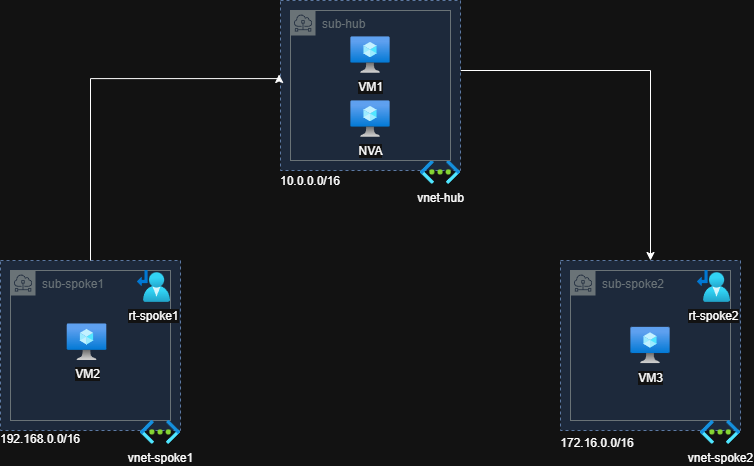

The diagram above was exported from draw.io. Its source (the exported page's mxGraphModel, read from the mxfile embedded in the PNG):
<mxGraphModel dx="1172" dy="622" grid="1" gridSize="10" guides="1" tooltips="1" connect="1" arrows="1" fold="1" page="1" pageScale="1" pageWidth="850" pageHeight="1100" math="0" shadow="0">
  <root>
    <mxCell id="0" />
    <mxCell id="1" parent="0" />
    <mxCell id="RbLG9gXIcjTSN_mWffDZ-3" parent="1" style="rounded=0;whiteSpace=wrap;html=1;dashed=1;strokeColor=#6c8ebf;fillColor=#dae8fc;" value="" vertex="1">
      <mxGeometry height="170" width="180" x="50" y="360" as="geometry" />
    </mxCell>
    <mxCell id="TI6d8gGf9QOIGjhEF2X0-9" parent="1" style="sketch=0;outlineConnect=0;gradientColor=none;html=1;whiteSpace=wrap;fontSize=12;fontStyle=0;shape=mxgraph.aws4.group;grIcon=mxgraph.aws4.group_subnet;strokeColor=#879196;fillColor=none;verticalAlign=top;align=left;spacingLeft=30;fontColor=#879196;dashed=0;" value="sub-spoke1" vertex="1">
      <mxGeometry height="150" width="160" x="60" y="370" as="geometry" />
    </mxCell>
    <mxCell id="RbLG9gXIcjTSN_mWffDZ-4" parent="1" style="rounded=0;whiteSpace=wrap;html=1;dashed=1;strokeColor=#6c8ebf;fillColor=#dae8fc;" value="" vertex="1">
      <mxGeometry height="170" width="180" x="610" y="360" as="geometry" />
    </mxCell>
    <mxCell id="TI6d8gGf9QOIGjhEF2X0-10" parent="1" style="sketch=0;outlineConnect=0;gradientColor=none;html=1;whiteSpace=wrap;fontSize=12;fontStyle=0;shape=mxgraph.aws4.group;grIcon=mxgraph.aws4.group_subnet;strokeColor=#879196;fillColor=none;verticalAlign=top;align=left;spacingLeft=30;fontColor=#879196;dashed=0;" value="sub-spoke2" vertex="1">
      <mxGeometry height="150" width="160" x="620" y="370" as="geometry" />
    </mxCell>
    <mxCell id="RbLG9gXIcjTSN_mWffDZ-9" edge="1" parent="1" source="RbLG9gXIcjTSN_mWffDZ-2" style="edgeStyle=orthogonalEdgeStyle;rounded=0;orthogonalLoop=1;jettySize=auto;html=1;entryX=0.5;entryY=0;entryDx=0;entryDy=0;defaultLabelBackgroundColor=gap;" target="RbLG9gXIcjTSN_mWffDZ-4">
      <mxGeometry relative="1" as="geometry">
        <Array as="points">
          <mxPoint x="700" y="170" />
        </Array>
      </mxGeometry>
    </mxCell>
    <mxCell id="RbLG9gXIcjTSN_mWffDZ-2" parent="1" style="rounded=0;whiteSpace=wrap;html=1;dashed=1;strokeColor=#6c8ebf;fillColor=#dae8fc;" value="" vertex="1">
      <mxGeometry height="170" width="180" x="330" y="100" as="geometry" />
    </mxCell>
    <mxCell id="RbLG9gXIcjTSN_mWffDZ-5" parent="1" style="image;aspect=fixed;html=1;align=center;fontSize=12;image=img/lib/azure2/networking/Virtual_Networks.svg;points=[[0.5,0,0],[0.5,1,0],[0,0.498,0],[1,0.498,0],[0.722,0.005,0],[0.712,0.999,0],[0.288,0.999,0],[0.283,0.001,0]];labelPerimeter=1;" value="vnet-hub" vertex="1">
      <mxGeometry height="23.88" width="40" x="470" y="260" as="geometry" />
    </mxCell>
    <mxCell id="RbLG9gXIcjTSN_mWffDZ-8" edge="1" parent="1" source="RbLG9gXIcjTSN_mWffDZ-3" style="edgeStyle=orthogonalEdgeStyle;rounded=0;orthogonalLoop=1;jettySize=auto;html=1;entryX=-0.008;entryY=0.435;entryDx=0;entryDy=0;entryPerimeter=0;defaultLabelBackgroundColor=gap;" target="RbLG9gXIcjTSN_mWffDZ-2">
      <mxGeometry relative="1" as="geometry">
        <Array as="points">
          <mxPoint x="140" y="178.1" />
        </Array>
      </mxGeometry>
    </mxCell>
    <mxCell id="TI6d8gGf9QOIGjhEF2X0-1" parent="1" style="image;aspect=fixed;html=1;align=center;fontSize=12;image=img/lib/azure2/networking/Virtual_Networks.svg;points=[[0.5,0,0],[0.5,1,0],[0,0.498,0],[1,0.498,0],[0.722,0.005,0],[0.712,0.999,0],[0.288,0.999,0],[0.283,0.001,0]];labelPerimeter=1;" value="vnet-spoke1" vertex="1">
      <mxGeometry height="23.88" width="40" x="190" y="520" as="geometry" />
    </mxCell>
    <mxCell id="TI6d8gGf9QOIGjhEF2X0-2" parent="1" style="image;aspect=fixed;html=1;align=center;fontSize=12;image=img/lib/azure2/networking/Virtual_Networks.svg;points=[[0.5,0,0],[0.5,1,0],[0,0.498,0],[1,0.498,0],[0.722,0.005,0],[0.712,0.999,0],[0.288,0.999,0],[0.283,0.001,0]];labelPerimeter=1;" value="vnet-spoke2" vertex="1">
      <mxGeometry height="23.88" width="40" x="750" y="520" as="geometry" />
    </mxCell>
    <mxCell id="TI6d8gGf9QOIGjhEF2X0-4" parent="1" style="image;aspect=fixed;html=1;align=center;fontSize=12;image=img/lib/azure2/compute/Virtual_Machine.svg;points=[[0.5,0,0],[0.5,1,0],[0,0.5,0],[1,0.5,0],[0.985,0.006,0],[0.75,1,0],[0.25,1,0],[0.015,0.006,0]];labelPerimeter=1;" value="VM2" vertex="1">
      <mxGeometry height="37.37" width="40.31" x="116.35" y="423.06" as="geometry" />
    </mxCell>
    <mxCell id="TI6d8gGf9QOIGjhEF2X0-5" parent="1" style="image;aspect=fixed;html=1;align=center;fontSize=12;image=img/lib/azure2/compute/Virtual_Machine.svg;points=[[0.5,0,0],[0.5,1,0],[0,0.5,0],[1,0.5,0],[0.985,0.006,0],[0.75,1,0],[0.25,1,0],[0.015,0.006,0]];labelPerimeter=1;" value="VM3" vertex="1">
      <mxGeometry height="37.1" width="40" x="680" y="426.45" as="geometry" />
    </mxCell>
    <mxCell id="TI6d8gGf9QOIGjhEF2X0-7" parent="1" style="sketch=0;outlineConnect=0;gradientColor=none;html=1;whiteSpace=wrap;fontSize=12;fontStyle=0;shape=mxgraph.aws4.group;grIcon=mxgraph.aws4.group_subnet;strokeColor=#879196;fillColor=none;verticalAlign=top;align=left;spacingLeft=30;fontColor=#879196;dashed=0;" value="sub-hub" vertex="1">
      <mxGeometry height="150" width="160" x="340" y="110" as="geometry" />
    </mxCell>
    <mxCell id="TI6d8gGf9QOIGjhEF2X0-8" parent="1" style="image;aspect=fixed;html=1;align=center;fontSize=12;image=img/lib/azure2/compute/Virtual_Machine.svg;points=[[0.5,0,0],[0.5,1,0],[0,0.5,0],[1,0.5,0],[0.985,0.006,0],[0.75,1,0],[0.25,1,0],[0.015,0.006,0]];labelPerimeter=1;" value="VM1" vertex="1">
      <mxGeometry height="37.1" width="40" x="400" y="136" as="geometry" />
    </mxCell>
    <mxCell id="Iw_5deNCG6IKQNjhK-C3-1" parent="1" style="image;aspect=fixed;html=1;align=center;fontSize=12;image=img/lib/azure2/compute/Virtual_Machine.svg;points=[[0.5,0,0],[0.5,1,0],[0,0.5,0],[1,0.5,0],[0.985,0.006,0],[0.75,1,0],[0.25,1,0],[0.015,0.006,0]];labelPerimeter=1;" value="NVA" vertex="1">
      <mxGeometry height="37.1" width="40" x="400" y="200" as="geometry" />
    </mxCell>
    <mxCell id="Iw_5deNCG6IKQNjhK-C3-2" parent="1" style="image;aspect=fixed;html=1;align=center;fontSize=12;image=img/lib/azure2/networking/Route_Tables.svg;points=[[0.593,0.07,0],[0.594,0.997,0],[0,0.36,0],[0.725,0.5,0],[0.74,0.124,0],[0.972,0.984,0],[0.21,0.982,0],[0.233,0.003,0]];labelPerimeter=1;" value="rt-spoke1" vertex="1">
      <mxGeometry height="32" width="33.03" x="186.97" y="370" as="geometry" />
    </mxCell>
    <mxCell id="Iw_5deNCG6IKQNjhK-C3-3" parent="1" style="image;aspect=fixed;html=1;align=center;fontSize=12;image=img/lib/azure2/networking/Route_Tables.svg;points=[[0.593,0.07,0],[0.594,0.997,0],[0,0.36,0],[0.725,0.5,0],[0.74,0.124,0],[0.972,0.984,0],[0.21,0.982,0],[0.233,0.003,0]];labelPerimeter=1;" value="rt-spoke2" vertex="1">
      <mxGeometry height="32" width="33.03" x="746.97" y="370" as="geometry" />
    </mxCell>
    <mxCell id="Iw_5deNCG6IKQNjhK-C3-4" parent="1" style="text;html=1;whiteSpace=wrap;strokeColor=none;fillColor=none;align=center;verticalAlign=middle;rounded=0;" value="10.0.0.0/16" vertex="1">
      <mxGeometry height="30" width="60" x="330" y="266" as="geometry" />
    </mxCell>
    <mxCell id="Iw_5deNCG6IKQNjhK-C3-5" parent="1" style="text;html=1;whiteSpace=wrap;strokeColor=none;fillColor=none;align=center;verticalAlign=middle;rounded=0;" value="192.168&lt;span style=&quot;background-color: transparent; color: light-dark(#000000, var(--ge-light-color, #ffffff));&quot;&gt;.0.0/16&lt;/span&gt;" vertex="1">
      <mxGeometry height="10" width="60" x="60" y="533.88" as="geometry" />
    </mxCell>
    <mxCell id="Iw_5deNCG6IKQNjhK-C3-9" parent="1" style="text;html=1;whiteSpace=wrap;strokeColor=none;fillColor=none;align=center;verticalAlign=middle;rounded=0;" value="172.16.0.0/16" vertex="1">
      <mxGeometry height="30" width="60" x="617" y="528" as="geometry" />
    </mxCell>
  </root>
</mxGraphModel>